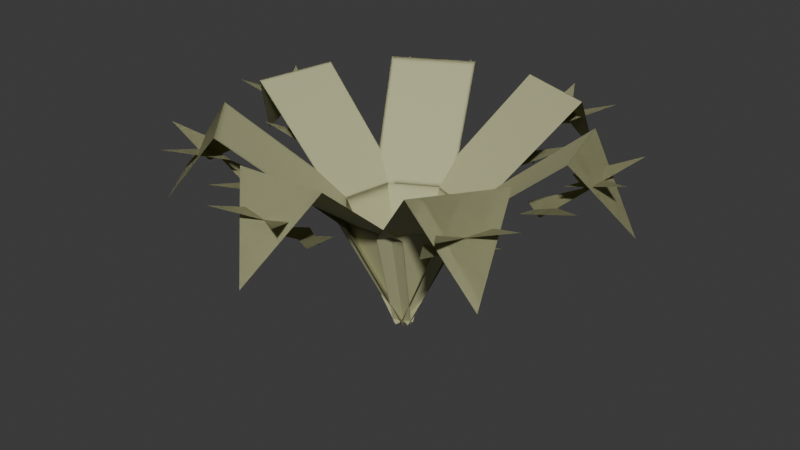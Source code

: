 # Source: crown_tuft.blend  (saved by Blender 4.5.92; exported with 4.5.12 LTS)
import bpy
from mathutils import Matrix  # noqa: F401  (used for matrix-valued properties, if any)

bpy.ops.wm.read_factory_settings(use_empty=True)
scene = bpy.context.scene
scene.name = 'Scene'

# ---- collections
col_collection = bpy.data.collections.new('Collection'); scene.collection.children.link(col_collection)

# ---- materials (node trees are filled in below, after node groups)
mat_drygrass = bpy.data.materials.new('drygrass')
mat_drygrass.diffuse_color = (0.48, 0.48, 0.27, 1.0)

# ---- material node trees
mat_drygrass.use_nodes = True; mat_drygrass.node_tree.nodes.clear()
_N = mat_drygrass.node_tree.nodes; _L = mat_drygrass.node_tree.links
n0 = _N.new('ShaderNodeBsdfPrincipled'); n0.name = 'Principled BSDF'; n0.location = (-200, 100)
n0.inputs[0].default_value = (0.48, 0.48, 0.27, 1.0)
n0.inputs[2].default_value = 0.82
n1 = _N.new('ShaderNodeOutputMaterial'); n1.name = 'Material Output'; n1.location = (200, 100)
_L.new(n0.outputs[0], n1.inputs[0])
n1.is_active_output = True

# ---- world
world_world = bpy.data.worlds.new('World'); scene.world = world_world
world_world.use_nodes = True; world_world.node_tree.nodes.clear()
_N = world_world.node_tree.nodes; _L = world_world.node_tree.links
n0 = _N.new('ShaderNodeOutputWorld'); n0.name = 'World Output'; n0.location = (200, 100)
n1 = _N.new('ShaderNodeBackground'); n1.name = 'Background'; n1.location = (-200, 100)
n1.inputs[0].default_value = (0.05088, 0.05088, 0.05088, 1.0)
_L.new(n1.outputs[0], n0.inputs[0])
n0.is_active_output = True
world_world.color = (0.05088, 0.05088, 0.05088)
world_world.sun_shadow_jitter_overblur = 0.0

# ---- meshes
me_serrated_frond_014 = bpy.data.meshes.new('serrated frond.014')
me_serrated_frond_014.from_pydata([(-0.005527, 0.01922, 0.035), (0.005527, -0.01922, 0.035), (0.08361, 0.1073, 0.29), (0.1278, -0.04649, 0.29), (0.3019, 0.1805, 0.48), (0.3516, 0.007466, 0.48), (0.4325, 0.1244, 0.32), (0.4325, 0.1244, 0.32), (0.2612, 0.105, 0.34), (0.2385, 0.03875, 0.34), (0.3653, 0.03221, 0.38), (0.3653, 0.03221, 0.38), (0.2227, 0.09386, 0.34), (0.2771, 0.04984, 0.34), (0.3266, 0.1668, 0.38), (0.3266, 0.1668, 0.38), (0.3381, 0.1271, 0.41), (0.3154, 0.06086, 0.41), (0.4422, 0.05432, 0.45), (0.4422, 0.05432, 0.45), (0.2995, 0.116, 0.41), (0.354, 0.07195, 0.41), (0.4035, 0.1889, 0.45), (0.4035, 0.1889, 0.45), (-0.01847, 0.007663, 0.035), (0.01847, -0.007663, 0.035), (-0.03175, 0.1323, 0.29), (0.116, 0.07095, 0.29), (0.04714, 0.3485, 0.48), (0.2134, 0.2796, 0.48), (0.1724, 0.4157, 0.32), (0.1724, 0.4157, 0.32), (0.08082, 0.2697, 0.34), (0.1184, 0.2106, 0.34), (0.2026, 0.3057, 0.38), (0.2026, 0.3057, 0.38), (0.06544, 0.2326, 0.34), (0.1338, 0.2477, 0.34), (0.07327, 0.3593, 0.38), (0.07327, 0.3593, 0.38), (0.1115, 0.3436, 0.41), (0.1491, 0.2845, 0.41), (0.2332, 0.3796, 0.45), (0.2332, 0.3796, 0.45), (0.09609, 0.3065, 0.41), (0.1644, 0.3216, 0.41), (0.1039, 0.4332, 0.45), (0.1039, 0.4332, 0.45), (-0.01751, -0.009666, 0.035), (0.01751, 0.009666, 0.035), (-0.1232, 0.05764, 0.29), (0.01688, 0.135, 0.29), (-0.2431, 0.2542, 0.48), (-0.08552, 0.3412, 0.48), (-0.2175, 0.394, 0.32), (-0.2175, 0.394, 0.32), (-0.1605, 0.2313, 0.34), (-0.09085, 0.2239, 0.34), (-0.1127, 0.349, 0.38), (-0.1127, 0.349, 0.38), (-0.1411, 0.1962, 0.34), (-0.1103, 0.259, 0.34), (-0.2353, 0.2813, 0.38), (-0.2353, 0.2813, 0.38), (-0.1991, 0.3014, 0.41), (-0.1295, 0.2939, 0.41), (-0.1514, 0.419, 0.45), (-0.1514, 0.419, 0.45), (-0.1797, 0.2662, 0.41), (-0.1489, 0.3291, 0.41), (-0.2739, 0.3514, 0.45), (-0.2739, 0.3514, 0.45), (-0.00336, -0.01972, 0.035), (0.00336, 0.01972, 0.035), (-0.1219, -0.06038, 0.29), (-0.095, 0.09734, 0.29), (-0.3503, -0.0316, 0.48), (-0.32, 0.1458, 0.48), (-0.4436, 0.0756, 0.32), (-0.4436, 0.0756, 0.32), (-0.2809, 0.01879, 0.34), (-0.2317, 0.06857, 0.34), (-0.3431, 0.1295, 0.38), (-0.3431, 0.1295, 0.38), (-0.2413, 0.01204, 0.34), (-0.2713, 0.07532, 0.34), (-0.3666, -0.008526, 0.38), (-0.3666, -0.008526, 0.38), (-0.3598, 0.03223, 0.41), (-0.3106, 0.08201, 0.41), (-0.422, 0.1429, 0.45), (-0.422, 0.1429, 0.45), (-0.3202, 0.02548, 0.41), (-0.3501, 0.08876, 0.41), (-0.4455, 0.004914, 0.45), (-0.4455, 0.004914, 0.45), (0.01332, -0.01492, 0.035), (-0.01332, 0.01492, 0.035), (-0.02878, -0.1329, 0.29), (-0.1353, -0.01358, 0.29), (-0.1937, -0.2936, 0.48), (-0.3136, -0.1593, 0.48), (-0.3357, -0.2997, 0.32), (-0.3357, -0.2997, 0.32), (-0.1898, -0.2079, 0.34), (-0.1981, -0.1384, 0.34), (-0.3152, -0.1875, 0.38), (-0.3152, -0.1875, 0.38), (-0.1599, -0.1812, 0.34), (-0.228, -0.1651, 0.34), (-0.2219, -0.292, 0.38), (-0.2219, -0.292, 0.38), (-0.2495, -0.2612, 0.41), (-0.2578, -0.1917, 0.41), (-0.3748, -0.2408, 0.45), (-0.3748, -0.2408, 0.45), (-0.2196, -0.2345, 0.41), (-0.2877, -0.2184, 0.41), (-0.2816, -0.3452, 0.45), (-0.2816, -0.3452, 0.45), (0.01997, 0.001111, 0.035), (-0.01997, -0.001111, 0.035), (0.08599, -0.1054, 0.29), (-0.07376, -0.1143, 0.29), (0.1088, -0.3345, 0.48), (-0.07097, -0.3445, 0.48), (0.02501, -0.4493, 0.32), (0.02501, -0.4493, 0.32), (0.04419, -0.278, 0.34), (-0.0153, -0.2412, 0.34), (-0.04989, -0.3633, 0.38), (-0.04989, -0.3633, 0.38), (0.04196, -0.238, 0.34), (-0.01306, -0.2812, 0.34), (0.0899, -0.3556, 0.38), (0.0899, -0.3556, 0.38), (0.04864, -0.3579, 0.41), (-0.01085, -0.321, 0.41), (-0.04544, -0.4432, 0.45), (-0.04544, -0.4432, 0.45), (0.04641, -0.3178, 0.41), (-0.008619, -0.3611, 0.41), (0.09434, -0.4354, 0.45), (0.09434, -0.4354, 0.45), (0.01158, 0.01631, 0.035), (-0.01158, -0.01631, 0.035), (0.136, 0.001523, 0.29), (0.04335, -0.1289, 0.29), (0.3293, -0.1235, 0.48), (0.2251, -0.2703, 0.48), (0.3669, -0.2606, 0.32), (0.3669, -0.2606, 0.32), (0.2449, -0.1388, 0.34), (0.179, -0.1623, 0.34), (0.253, -0.2655, 0.38), (0.253, -0.2655, 0.38), (0.2122, -0.1156, 0.34), (0.2117, -0.1856, 0.34), (0.334, -0.1514, 0.38), (0.334, -0.1514, 0.38), (0.3102, -0.1851, 0.41), (0.2442, -0.2086, 0.41), (0.3182, -0.3119, 0.45), (0.3182, -0.3119, 0.45), (0.2774, -0.1619, 0.41), (0.277, -0.2319, 0.41), (0.3993, -0.1977, 0.45), (0.3993, -0.1977, 0.45)], [], [(0, 1, 3, 2), (2, 3, 1, 0), (2, 3, 5, 4), (4, 5, 3, 2), (4, 5, 7, 6), (6, 7, 5, 4), (8, 9, 11, 10), (10, 11, 9, 8), (12, 13, 15, 14), (14, 15, 13, 12), (16, 17, 19, 18), (18, 19, 17, 16), (20, 21, 23, 22), (22, 23, 21, 20), (24, 25, 27, 26), (26, 27, 25, 24), (26, 27, 29, 28), (28, 29, 27, 26), (28, 29, 31, 30), (30, 31, 29, 28), (32, 33, 35, 34), (34, 35, 33, 32), (36, 37, 39, 38), (38, 39, 37, 36), (40, 41, 43, 42), (42, 43, 41, 40), (44, 45, 47, 46), (46, 47, 45, 44), (48, 49, 51, 50), (50, 51, 49, 48), (50, 51, 53, 52), (52, 53, 51, 50), (52, 53, 55, 54), (54, 55, 53, 52), (56, 57, 59, 58), (58, 59, 57, 56), (60, 61, 63, 62), (62, 63, 61, 60), (64, 65, 67, 66), (66, 67, 65, 64), (68, 69, 71, 70), (70, 71, 69, 68), (72, 73, 75, 74), (74, 75, 73, 72), (74, 75, 77, 76), (76, 77, 75, 74), (76, 77, 79, 78), (78, 79, 77, 76), (80, 81, 83, 82), (82, 83, 81, 80), (84, 85, 87, 86), (86, 87, 85, 84), (88, 89, 91, 90), (90, 91, 89, 88), (92, 93, 95, 94), (94, 95, 93, 92), (96, 97, 99, 98), (98, 99, 97, 96), (98, 99, 101, 100), (100, 101, 99, 98), (100, 101, 103, 102), (102, 103, 101, 100), (104, 105, 107, 106), (106, 107, 105, 104), (108, 109, 111, 110), (110, 111, 109, 108), (112, 113, 115, 114), (114, 115, 113, 112), (116, 117, 119, 118), (118, 119, 117, 116), (120, 121, 123, 122), (122, 123, 121, 120), (122, 123, 125, 124), (124, 125, 123, 122), (124, 125, 127, 126), (126, 127, 125, 124), (128, 129, 131, 130), (130, 131, 129, 128), (132, 133, 135, 134), (134, 135, 133, 132), (136, 137, 139, 138), (138, 139, 137, 136), (140, 141, 143, 142), (142, 143, 141, 140), (144, 145, 147, 146), (146, 147, 145, 144), (146, 147, 149, 148), (148, 149, 147, 146), (148, 149, 151, 150), (150, 151, 149, 148), (152, 153, 155, 154), (154, 155, 153, 152), (156, 157, 159, 158), (158, 159, 157, 156), (160, 161, 163, 162), (162, 163, 161, 160), (164, 165, 167, 166), (166, 167, 165, 164)])
me_serrated_frond_014.materials.append(mat_drygrass)
me_serrated_frond_014.update()

# ---- objects
ob_crown_tuft = bpy.data.objects.new('crown_tuft', me_serrated_frond_014)

# ---- transforms, parenting, visibility, modifiers, constraints
ob_crown_tuft.location = (0.0, 0.0, 0.0)

# ---- collection membership
col_collection.objects.link(ob_crown_tuft)

# ---- scene / render settings (as saved in the file)
scene.frame_start = 1; scene.frame_end = 250; scene.frame_set(1)
scene.render.engine = 'BLENDER_EEVEE_NEXT'
bpy.context.view_layer.update()

# ---- added for rendering (the .blend has no active camera and no usable light): camera, sun
cam_auto = bpy.data.cameras.new('AutoCamera')
cam_auto.lens = 50.0
cam_auto.sensor_width = 36.0
cam_auto.clip_end = 1000.0
ob_auto_camera = bpy.data.objects.new('AutoCamera', cam_auto)
scene.collection.objects.link(ob_auto_camera)
ob_auto_camera.location = (1.22753, -1.48304, 1.24084)
ob_auto_camera.rotation_euler = (1.09748, -7.21219e-08, 0.694738)
scene.camera = ob_auto_camera
light_auto_sun = bpy.data.lights.new('AutoSun', 'SUN')
light_auto_sun.energy = 3.0
light_auto_sun.angle = 0.0523599
ob_auto_sun = bpy.data.objects.new('AutoSun', light_auto_sun)
scene.collection.objects.link(ob_auto_sun)
ob_auto_sun.rotation_euler = (0.872665, 0.174533, 0.523599)
bpy.context.view_layer.update()
